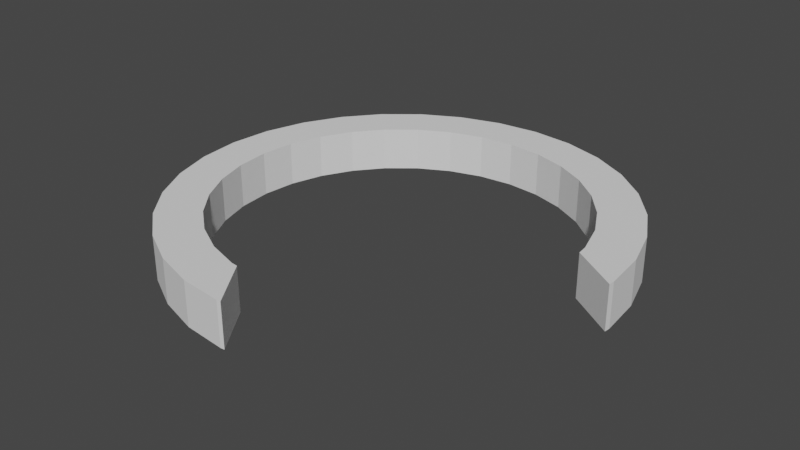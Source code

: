 # Source: loop.blend  (saved by Blender 3.3.6; exported with 4.5.12 LTS)
import bpy
from mathutils import Matrix  # noqa: F401  (used for matrix-valued properties, if any)

bpy.ops.wm.read_factory_settings(use_empty=True)
scene = bpy.context.scene
scene.name = 'Scene'

# ---- collections
col_collection = bpy.data.collections.new('Collection'); scene.collection.children.link(col_collection)

# ---- world
world_world = bpy.data.worlds.new('World'); scene.world = world_world
world_world.use_nodes = True; world_world.node_tree.nodes.clear()
_N = world_world.node_tree.nodes; _L = world_world.node_tree.links
n0 = _N.new('ShaderNodeOutputWorld'); n0.name = 'World Output'; n0.location = (300, 300)
n1 = _N.new('ShaderNodeBackground'); n1.name = 'Background'; n1.location = (10, 300)
n1.inputs[0].default_value = (0.05088, 0.05088, 0.05088, 1.0)
_L.new(n1.outputs[0], n0.inputs[0])
n0.is_active_output = True
world_world.color = (0.05088, 0.05088, 0.05088)
world_world.use_sun_shadow = False
world_world.sun_shadow_jitter_overblur = 0.0

# ---- meshes
me_cylinder_001 = bpy.data.meshes.new('Cylinder.001')
me_cylinder_001.from_pydata([(0.0, 1.0, -1.0), (0.0, 1.0, 1.0), (0.1951, 0.9808, -1.0), (0.1951, 0.9808, 1.0), (0.3827, 0.9239, -1.0), (0.3827, 0.9239, 1.0), (0.5556, 0.8315, -1.0), (0.5556, 0.8315, 1.0), (0.7071, 0.7071, -1.0), (0.7071, 0.7071, 1.0), (0.8315, 0.5556, -1.0), (0.8315, 0.5556, 1.0), (0.9239, 0.3827, -1.0), (0.9239, 0.3827, 1.0), (0.9808, 0.1951, -1.0), (0.9808, 0.1951, 1.0), (1.0, 0.0, -1.0), (1.0, 0.0, 1.0), (0.0, -1.0, -1.0), (0.0, -1.0, 1.0), (-0.1951, -0.9808, -1.0), (-0.1951, -0.9808, 1.0), (-0.3827, -0.9239, -1.0), (-0.3827, -0.9239, 1.0), (-0.5556, -0.8315, -1.0), (-0.5556, -0.8315, 1.0), (-0.7071, -0.7071, -1.0), (-0.7071, -0.7071, 1.0), (-0.8315, -0.5556, -1.0), (-0.8315, -0.5556, 1.0), (-0.9239, -0.3827, -1.0), (-0.9239, -0.3827, 1.0), (-0.9808, -0.1951, -1.0), (-0.9808, -0.1951, 1.0), (-1.0, 0.0, -1.0), (-1.0, 0.0, 1.0), (-0.9808, 0.1951, -1.0), (-0.9808, 0.1951, 1.0), (-0.9239, 0.3827, -1.0), (-0.9239, 0.3827, 1.0), (-0.8315, 0.5556, -1.0), (-0.8315, 0.5556, 1.0), (-0.7071, 0.7071, -1.0), (-0.7071, 0.7071, 1.0), (-0.5556, 0.8315, -1.0), (-0.5556, 0.8315, 1.0), (-0.3827, 0.9239, -1.0), (-0.3827, 0.9239, 1.0), (-0.1951, 0.9808, -1.0), (-0.1951, 0.9808, 1.0), (-0.4445, 0.6652, 1.0), (-0.5657, 0.5657, 1.0), (-0.3061, 0.7391, 1.0), (0.0, 0.8, 1.0), (-0.1561, 0.7846, 1.0), (-0.8, 0.0, 1.0), (-0.7846, -0.1561, 1.0), (-0.6652, -0.4445, 1.0), (-0.5657, -0.5657, 1.0), (-0.7391, -0.3061, 1.0), (0.6652, 0.4445, 1.0), (0.5657, 0.5657, 1.0), (0.7846, 0.1561, 1.0), (0.7391, 0.3061, 1.0), (-0.7846, 0.1561, 1.0), (-0.6652, 0.4445, 1.0), (-0.7391, 0.3061, 1.0), (-0.4445, -0.6652, 1.0), (-0.3061, -0.7391, 1.0), (0.3061, 0.7391, 1.0), (0.1561, 0.7846, 1.0), (-0.1561, -0.7846, 1.0), (0.4445, 0.6652, 1.0), (0.1561, 0.7846, -1.0), (0.3061, 0.7391, -1.0), (0.5657, 0.5657, -1.0), (0.6652, 0.4445, -1.0), (0.4445, 0.6652, -1.0), (-0.6652, -0.4445, -1.0), (-0.5657, -0.5657, -1.0), (-0.4445, -0.6652, -1.0), (-0.1561, -0.7846, -1.0), (-0.3061, -0.7391, -1.0), (-0.7391, 0.3061, -1.0), (-0.7846, 0.1561, -1.0), (-0.5657, 0.5657, -1.0), (-0.4445, 0.6652, -1.0), (-0.6652, 0.4445, -1.0), (-0.1561, 0.7846, -1.0), (0.0, 0.8, -1.0), (0.7391, 0.3061, -1.0), (0.7846, 0.1561, -1.0), (-0.8, 0.0, -1.0), (-0.7391, -0.3061, -1.0), (-0.7846, -0.1561, -1.0), (-0.3061, 0.7391, -1.0), (0.9974, -0.0268, 1.0), (0.9974, -0.0268, -1.0), (0.01848, -0.9982, 1.0), (0.01848, -0.9982, -1.0), (-0.1255, -0.7876, 1.0), (0.7893, 0.1085, 1.0), (0.7893, 0.1085, -1.0), (-0.1255, -0.7876, -1.0)], [], [(0, 1, 3, 2), (2, 3, 5, 4), (4, 5, 7, 6), (6, 7, 9, 8), (8, 9, 11, 10), (10, 11, 13, 12), (12, 13, 15, 14), (14, 15, 17, 16), (97, 16, 17, 96), (19, 18, 99, 98), (18, 19, 21, 20), (20, 21, 23, 22), (22, 23, 25, 24), (24, 25, 27, 26), (26, 27, 29, 28), (28, 29, 31, 30), (30, 31, 33, 32), (32, 33, 35, 34), (34, 35, 37, 36), (36, 37, 39, 38), (38, 39, 41, 40), (40, 41, 43, 42), (42, 43, 45, 44), (44, 45, 47, 46), (96, 17, 15, 13, 11, 9, 7, 5, 3, 1, 49, 47, 45, 43, 41, 39, 37, 35, 33, 31, 29, 27, 25, 23, 21, 19, 98, 100, 71, 68, 67, 58, 57, 59, 56, 55, 64, 66, 65, 51, 50, 52, 54, 53, 70, 69, 72, 61, 60, 63, 62, 101), (46, 47, 49, 48), (48, 49, 1, 0), (91, 90, 76, 75, 77, 74, 73, 89, 88, 95, 86, 85, 87, 83, 84, 92, 94, 32, 34, 36, 38, 40, 42, 44, 46, 48, 0, 2, 4, 6, 8, 10, 12, 14, 16, 97, 102), (99, 18, 20, 22, 24, 26, 28, 30, 32, 94, 93, 78, 79, 80, 82, 81, 103), (73, 70, 53, 89), (74, 69, 70, 73), (77, 72, 69, 74), (75, 61, 72, 77), (60, 61, 75, 76), (63, 60, 76, 90), (62, 63, 90, 91), (62, 91, 102, 101), (103, 81, 71, 100), (68, 71, 81, 82), (67, 68, 82, 80), (58, 67, 80, 79), (78, 57, 58, 79), (93, 59, 57, 78), (94, 56, 59, 93), (92, 55, 56, 94), (84, 64, 55, 92), (83, 66, 64, 84), (87, 65, 66, 83), (85, 51, 65, 87), (86, 50, 51, 85), (95, 52, 50, 86), (88, 54, 52, 95), (89, 53, 54, 88), (98, 99, 103, 100), (97, 96, 101, 102)])
_uv = me_cylinder_001.uv_layers.new(name='UVMap')
_uv.uv.foreach_set('vector', [1.0, 0.5, 1.0, 1.0, 0.9688, 1.0, 0.9688, 0.5, 0.9688, 0.5, 0.9688, 1.0, 0.9375, 1.0, 0.9375, 0.5, 0.9375, 0.5, 0.9375, 1.0, 0.9062, 1.0, 0.9062, 0.5, 0.9062, 0.5, 0.9062, 1.0, 0.875, 1.0, 0.875, 0.5, 0.875, 0.5, 0.875, 1.0, 0.8438, 1.0, 0.8438, 0.5, 0.8438, 0.5, 0.8438, 1.0, 0.8125, 1.0, 0.8125, 0.5, 0.8125, 0.5, 0.8125, 1.0, 0.7812, 1.0, 0.7812, 0.5, 0.7812, 0.5, 0.7812, 1.0, 0.75, 1.0, 0.75, 0.5, 0.7457, 0.5, 0.75, 0.5, 0.75, 1.0, 0.7457, 1.0, 0.5, 1.0, 0.5, 0.5, 0.503, 0.5, 0.503, 1.0, 0.5, 0.5, 0.5, 1.0, 0.4688, 1.0, 0.4688, 0.5, 0.4688, 0.5, 0.4688, 1.0, 0.4375, 1.0, 0.4375, 0.5, 0.4375, 0.5, 0.4375, 1.0, 0.4062, 1.0, 0.4062, 0.5, 0.4062, 0.5, 0.4062, 1.0, 0.375, 1.0, 0.375, 0.5, 0.375, 0.5, 0.375, 1.0, 0.3438, 1.0, 0.3438, 0.5, 0.3438, 0.5, 0.3438, 1.0, 0.3125, 1.0, 0.3125, 0.5, 0.3125, 0.5, 0.3125, 1.0, 0.2812, 1.0, 0.2812, 0.5, 0.2812, 0.5, 0.2812, 1.0, 0.25, 1.0, 0.25, 0.5, 0.25, 0.5, 0.25, 1.0, 0.2188, 1.0, 0.2188, 0.5, 0.2188, 0.5, 0.2188, 1.0, 0.1875, 1.0, 0.1875, 0.5, 0.1875, 0.5, 0.1875, 1.0, 0.1562, 1.0, 0.1562, 0.5, 0.1562, 0.5, 0.1562, 1.0, 0.125, 1.0, 0.125, 0.5, 0.125, 0.5, 0.125, 1.0, 0.09375, 1.0, 0.09375, 0.5, 0.09375, 0.5, 0.09375, 1.0, 0.0625, 1.0, 0.0625, 0.5, 0.4894, 0.2436, 0.49, 0.25, 0.4854, 0.2968, 0.4717, 0.3418, 0.4496, 0.3833, 0.4197, 0.4197, 0.3833, 0.4496, 0.3418, 0.4717, 0.2968, 0.4854, 0.25, 0.49, 0.2032, 0.4854, 0.1582, 0.4717, 0.1167, 0.4496, 0.08029, 0.4197, 0.05045, 0.3833, 0.02827, 0.3418, 0.01461, 0.2968, 0.01, 0.25, 0.01461, 0.2032, 0.02827, 0.1582, 0.05045, 0.1167, 0.08029, 0.08029, 0.1167, 0.05045, 0.1582, 0.02827, 0.2032, 0.01461, 0.25, 0.01, 0.2544, 0.01044, 0.2199, 0.06097, 0.2125, 0.06169, 0.1765, 0.07262, 0.1433, 0.09036, 0.1142, 0.1142, 0.09036, 0.1433, 0.07262, 0.1765, 0.06169, 0.2125, 0.058, 0.25, 0.06169, 0.2875, 0.07262, 0.3235, 0.09036, 0.3567, 0.1142, 0.3858, 0.1433, 0.4096, 0.1765, 0.4274, 0.2125, 0.4383, 0.25, 0.442, 0.2875, 0.4383, 0.3235, 0.4274, 0.3567, 0.4096, 0.3858, 0.3858, 0.4096, 0.3567, 0.4274, 0.3235, 0.4383, 0.2875, 0.4394, 0.276, 0.0625, 0.5, 0.0625, 1.0, 0.03125, 1.0, 0.03125, 0.5, 0.03125, 0.5, 0.03125, 1.0, 0.0, 1.0, 0.0, 0.5, 0.9383, 0.2875, 0.9274, 0.3235, 0.9096, 0.3567, 0.8858, 0.3858, 0.8567, 0.4096, 0.8235, 0.4274, 0.7875, 0.4383, 0.75, 0.442, 0.7125, 0.4383, 0.6765, 0.4274, 0.6433, 0.4096, 0.6142, 0.3858, 0.5904, 0.3567, 0.5726, 0.3235, 0.5617, 0.2875, 0.558, 0.25, 0.5617, 0.2125, 0.5146, 0.2032, 0.51, 0.25, 0.5146, 0.2968, 0.5283, 0.3418, 0.5504, 0.3833, 0.5803, 0.4197, 0.6167, 0.4496, 0.6582, 0.4717, 0.7032, 0.4854, 0.75, 0.49, 0.7968, 0.4854, 0.8418, 0.4717, 0.8833, 0.4496, 0.9197, 0.4197, 0.9496, 0.3833, 0.9717, 0.3418, 0.9854, 0.2968, 0.99, 0.25, 0.9894, 0.2436, 0.9394, 0.276, 0.7544, 0.01044, 0.75, 0.01, 0.7032, 0.01461, 0.6582, 0.02827, 0.6167, 0.05045, 0.5803, 0.08029, 0.5504, 0.1167, 0.5283, 0.1582, 0.5146, 0.2032, 0.5617, 0.2125, 0.5726, 0.1765, 0.5904, 0.1433, 0.6142, 0.1142, 0.6433, 0.09036, 0.6765, 0.07262, 0.7125, 0.06169, 0.7199, 0.06097, 0.9688, 0.625, 0.9688, 0.875, 1.0, 0.875, 1.0, 0.625, 0.9375, 0.625, 0.9375, 0.875, 0.9688, 0.875, 0.9688, 0.625, 0.9062, 0.625, 0.9062, 0.875, 0.9375, 0.875, 0.9375, 0.625, 0.875, 0.625, 0.875, 0.875, 0.9062, 0.875, 0.9062, 0.625, 0.8438, 0.875, 0.875, 0.875, 0.875, 0.625, 0.8438, 0.625, 0.8125, 0.875, 0.8438, 0.875, 0.8438, 0.625, 0.8125, 0.625, 0.7812, 0.875, 0.8125, 0.875, 0.8125, 0.625, 0.7812, 0.625, 0.7812, 0.875, 0.7812, 0.625, 0.7717, 0.625, 0.7717, 0.875, 0.4749, 0.625, 0.4688, 0.625, 0.4688, 0.875, 0.4749, 0.875, 0.4375, 0.875, 0.4688, 0.875, 0.4688, 0.625, 0.4375, 0.625, 0.4062, 0.875, 0.4375, 0.875, 0.4375, 0.625, 0.4062, 0.625, 0.375, 0.875, 0.4062, 0.875, 0.4062, 0.625, 0.375, 0.625, 0.3438, 0.625, 0.3438, 0.875, 0.375, 0.875, 0.375, 0.625, 0.3125, 0.625, 0.3125, 0.875, 0.3438, 0.875, 0.3438, 0.625, 0.2812, 0.625, 0.2812, 0.875, 0.3125, 0.875, 0.3125, 0.625, 0.25, 0.625, 0.25, 0.875, 0.2812, 0.875, 0.2812, 0.625, 0.2188, 0.625, 0.2188, 0.875, 0.25, 0.875, 0.25, 0.625, 0.1875, 0.625, 0.1875, 0.875, 0.2188, 0.875, 0.2188, 0.625, 0.1562, 0.625, 0.1562, 0.875, 0.1875, 0.875, 0.1875, 0.625, 0.125, 0.625, 0.125, 0.875, 0.1562, 0.875, 0.1562, 0.625, 0.09375, 0.625, 0.09375, 0.875, 0.125, 0.875, 0.125, 0.625, 0.0625, 0.625, 0.0625, 0.875, 0.09375, 0.875, 0.09375, 0.625, 0.03125, 0.625, 0.03125, 0.875, 0.0625, 0.875, 0.0625, 0.625, 0.0, 0.625, 0.0, 0.875, 0.03125, 0.875, 0.03125, 0.625, 0.5573, 0.1479, 0.4427, 0.1479, 0.4387, 0.2261, 0.5613, 0.2261, 0.4431, 0.6088, 0.5569, 0.6088, 0.5609, 0.5327, 0.4391, 0.5327])
me_cylinder_001.materials.append(None)
me_cylinder_001.update()

# ---- objects
ob_cylinder_001 = bpy.data.objects.new('Cylinder.001', me_cylinder_001)

# ---- transforms, parenting, visibility, modifiers, constraints
ob_cylinder_001.location = (0.0, 0.0, 0.0)
ob_cylinder_001.scale = (5.0, 5.0, 0.5)

# ---- collection membership
col_collection.objects.link(ob_cylinder_001)

# ---- scene / render settings (as saved in the file)
scene.frame_start = 1; scene.frame_end = 250; scene.frame_set(1)
scene.render.engine = 'BLENDER_EEVEE_NEXT'
scene.cycles.sampling_pattern = 'TABULATED_SOBOL'
scene.cycles.use_light_tree = False
scene.view_settings.view_transform = 'Filmic'
bpy.context.view_layer.update()

# ---- added for rendering (the .blend has no active camera and no usable light): camera, sun
cam_auto = bpy.data.cameras.new('AutoCamera')
cam_auto.lens = 50.0
cam_auto.sensor_width = 36.0
cam_auto.clip_end = 1000.0
ob_auto_camera = bpy.data.objects.new('AutoCamera', cam_auto)
scene.collection.objects.link(ob_auto_camera)
ob_auto_camera.location = (13.1173, -15.7408, 10.4939)
ob_auto_camera.rotation_euler = (1.09748, -7.21219e-08, 0.694738)
scene.camera = ob_auto_camera
light_auto_sun = bpy.data.lights.new('AutoSun', 'SUN')
light_auto_sun.energy = 3.0
light_auto_sun.angle = 0.0523599
ob_auto_sun = bpy.data.objects.new('AutoSun', light_auto_sun)
scene.collection.objects.link(ob_auto_sun)
ob_auto_sun.rotation_euler = (0.872665, 0.174533, 0.523599)
bpy.context.view_layer.update()
